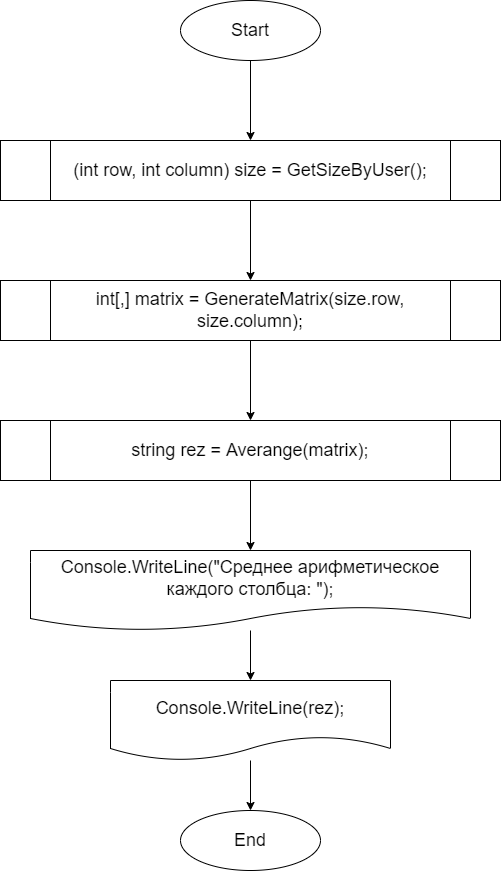

The diagram above was exported from draw.io. Its source (the exported page's mxGraphModel, read from the mxfile embedded in the PNG):
<mxGraphModel dx="788" dy="659" grid="1" gridSize="10" guides="1" tooltips="1" connect="1" arrows="1" fold="1" page="1" pageScale="1" pageWidth="850" pageHeight="1100" math="0" shadow="0">
  <root>
    <mxCell id="0" />
    <mxCell id="1" parent="0" />
    <mxCell id="4" value="" style="edgeStyle=none;html=1;fontSize=18;" edge="1" parent="1" source="2" target="3">
      <mxGeometry relative="1" as="geometry" />
    </mxCell>
    <mxCell id="2" value="&lt;font style=&quot;font-size: 18px;&quot;&gt;Start&lt;/font&gt;" style="ellipse;whiteSpace=wrap;html=1;" vertex="1" parent="1">
      <mxGeometry x="260" y="30" width="140" height="60" as="geometry" />
    </mxCell>
    <mxCell id="6" value="" style="edgeStyle=none;html=1;fontSize=18;" edge="1" parent="1" source="3" target="5">
      <mxGeometry relative="1" as="geometry" />
    </mxCell>
    <mxCell id="3" value="&lt;font style=&quot;font-size: 18px;&quot;&gt;(int row, int column) size = GetSizeByUser();&lt;/font&gt;" style="shape=process;whiteSpace=wrap;html=1;backgroundOutline=1;" vertex="1" parent="1">
      <mxGeometry x="80" y="170" width="500" height="60" as="geometry" />
    </mxCell>
    <mxCell id="8" value="" style="edgeStyle=none;html=1;fontSize=18;" edge="1" parent="1" source="5" target="7">
      <mxGeometry relative="1" as="geometry" />
    </mxCell>
    <mxCell id="5" value="&lt;font style=&quot;font-size: 18px;&quot;&gt;int[,] matrix = GenerateMatrix(size.row, size.column);&lt;/font&gt;" style="shape=process;whiteSpace=wrap;html=1;backgroundOutline=1;" vertex="1" parent="1">
      <mxGeometry x="80" y="310" width="500" height="60" as="geometry" />
    </mxCell>
    <mxCell id="12" value="" style="edgeStyle=none;html=1;fontSize=18;" edge="1" parent="1" source="7" target="11">
      <mxGeometry relative="1" as="geometry" />
    </mxCell>
    <mxCell id="7" value="&lt;font style=&quot;font-size: 18px;&quot;&gt;string rez = Averange(matrix);&lt;/font&gt;" style="shape=process;whiteSpace=wrap;html=1;backgroundOutline=1;" vertex="1" parent="1">
      <mxGeometry x="80" y="450" width="500" height="60" as="geometry" />
    </mxCell>
    <mxCell id="14" value="" style="edgeStyle=none;html=1;fontSize=18;" edge="1" parent="1" source="11" target="13">
      <mxGeometry relative="1" as="geometry" />
    </mxCell>
    <mxCell id="11" value="&lt;font style=&quot;font-size: 18px;&quot;&gt;Console.WriteLine(&quot;Cреднее арифметическое каждого столбца: &quot;);&lt;/font&gt;" style="shape=document;whiteSpace=wrap;html=1;boundedLbl=1;" vertex="1" parent="1">
      <mxGeometry x="110" y="580" width="440" height="80" as="geometry" />
    </mxCell>
    <mxCell id="16" value="" style="edgeStyle=none;html=1;fontSize=18;" edge="1" parent="1" source="13" target="15">
      <mxGeometry relative="1" as="geometry" />
    </mxCell>
    <mxCell id="13" value="&lt;font style=&quot;font-size: 18px;&quot;&gt;Console.WriteLine(rez);&lt;/font&gt;" style="shape=document;whiteSpace=wrap;html=1;boundedLbl=1;" vertex="1" parent="1">
      <mxGeometry x="190" y="710" width="280" height="80" as="geometry" />
    </mxCell>
    <mxCell id="15" value="&lt;font style=&quot;font-size: 18px;&quot;&gt;End&lt;/font&gt;" style="ellipse;whiteSpace=wrap;html=1;" vertex="1" parent="1">
      <mxGeometry x="260" y="840" width="140" height="60" as="geometry" />
    </mxCell>
  </root>
</mxGraphModel>